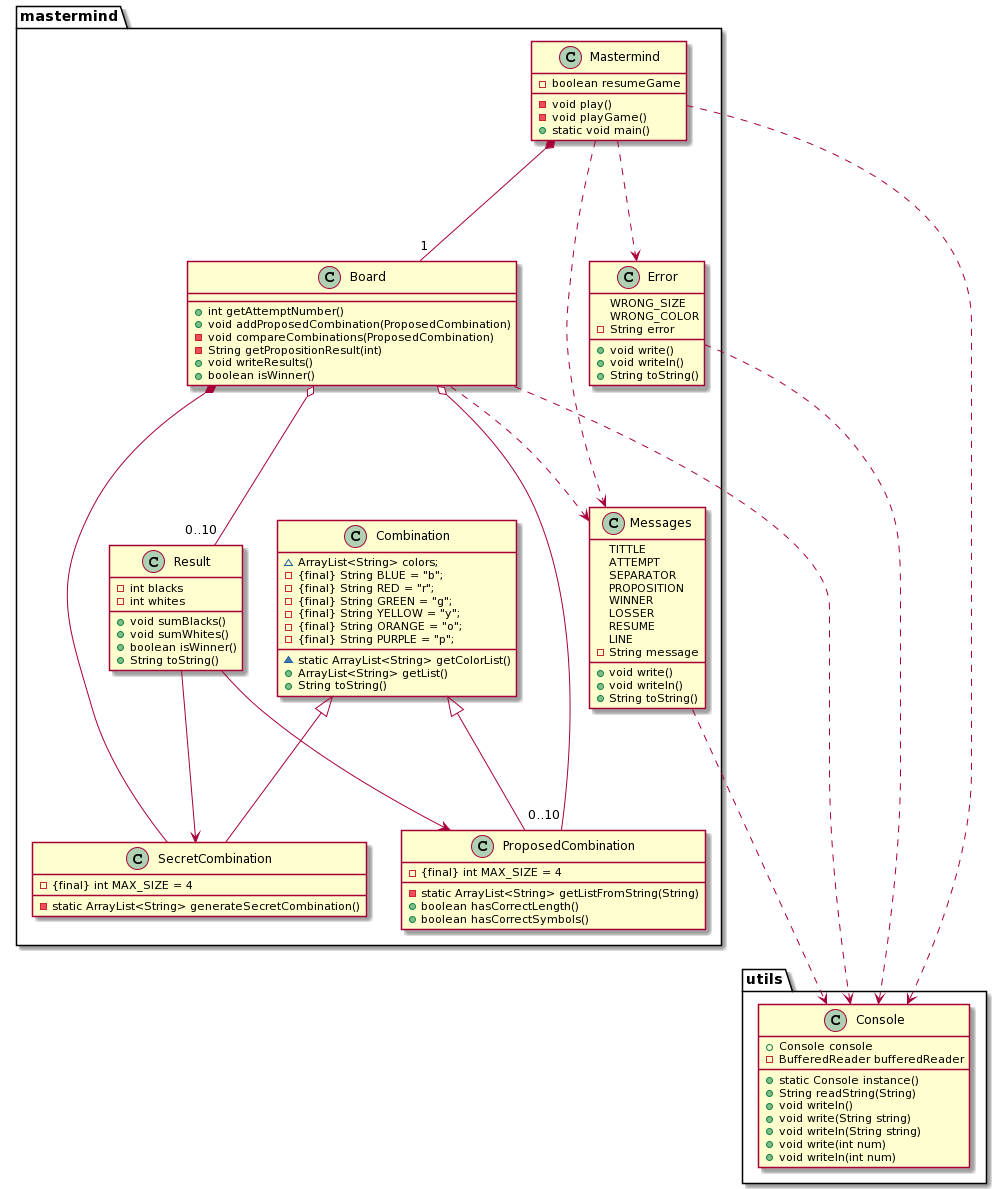

The diagram above was rendered by PlantUML. Its source (embedded in the PNG):
@startuml
package mastermind {

  class Mastermind {
   -boolean resumeGame
   -void play()
   -void playGame()
   +static void main()
  }

  class Board {
    +int getAttemptNumber()
    +void addProposedCombination(ProposedCombination) 
    -void compareCombinations(ProposedCombination)
    -String getPropositionResult(int)
    +void writeResults()
    +boolean isWinner()
  }

  class Result {
    -int blacks
    -int whites
    +void sumBlacks()
    +void sumWhites()
    +boolean isWinner()
    +String toString()
  }

  class Combination {
    ~ArrayList<String> colors;
    -{final} String BLUE = "b";
    -{final} String RED = "r";
    -{final} String GREEN = "g";
    -{final} String YELLOW = "y";
    -{final} String ORANGE = "o";
    -{final} String PURPLE = "p";
    ~static ArrayList<String> getColorList()
    +ArrayList<String> getList()
    +String toString()
  }
 
  class SecretCombination {
    -{final} int MAX_SIZE = 4
    -static ArrayList<String> generateSecretCombination()
  }

  class ProposedCombination {
    -{final} int MAX_SIZE = 4
    -static ArrayList<String> getListFromString(String)
    +boolean hasCorrectLength()
    +boolean hasCorrectSymbols()
  }

  class Messages {
    TITTLE
    ATTEMPT
    SEPARATOR
    PROPOSITION
    WINNER
    LOSSER
    RESUME
    LINE
    -String message
    +void write() 
    +void writeln()
    +String toString() 
  }

  class Error {
    WRONG_SIZE
    WRONG_COLOR
   -String error
    +void write() 
    +void writeln()
    +String toString() 
  }

}

package utils {
  class Console {
    +Console console
    -BufferedReader bufferedReader
    +static Console instance()
    +String readString(String)
    +void writeln()
    +void write(String string)
    +void writeln(String string)
    +void write(int num)
    +void writeln(int num)
  }
}

Mastermind *--- "1" Board
Board *--- SecretCombination
Board o--- "0..10" ProposedCombination
Board o--- "0..10" Result
Combination <|--- SecretCombination
Combination <|--- ProposedCombination
Result ---> ProposedCombination
Result ---> SecretCombination
Mastermind ...> Messages
Mastermind ...> Error
Board ...> Messages
Mastermind ...> Console
Board ...> Console
Messages ....> Console
Error ...> Console
@enduml